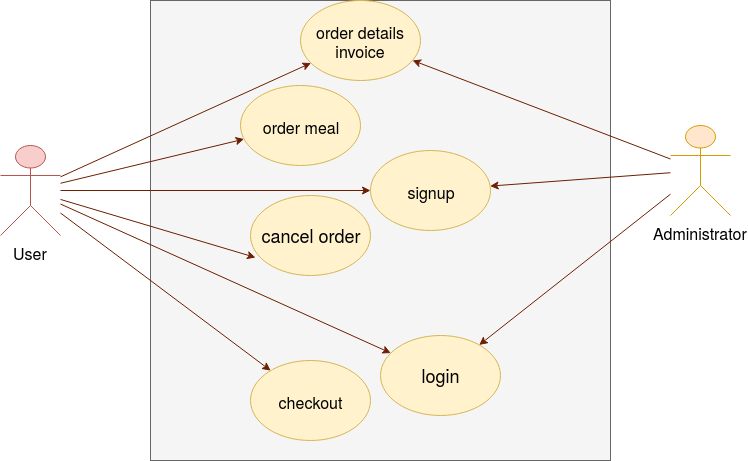

The diagram above was exported from draw.io. Its source (the exported page's mxGraphModel, read from the mxfile embedded in the PNG):
<mxGraphModel dx="854" dy="436" grid="1" gridSize="10" guides="1" tooltips="1" connect="1" arrows="1" fold="1" page="1" pageScale="1" pageWidth="850" pageHeight="1100" background="#ffffff" math="0" shadow="0">
  <root>
    <mxCell id="0" />
    <mxCell id="1" parent="0" />
    <mxCell id="qB1F6Rpoe6L4B7HzC52L-1" value="" style="whiteSpace=wrap;html=1;aspect=fixed;fillColor=#f5f5f5;strokeColor=#666666;fontColor=#333333;" parent="1" vertex="1">
      <mxGeometry x="250" y="40" width="460" height="460" as="geometry" />
    </mxCell>
    <mxCell id="qB1F6Rpoe6L4B7HzC52L-2" value="&lt;font size=&quot;3&quot;&gt;order meal&lt;br&gt;&lt;/font&gt;" style="ellipse;whiteSpace=wrap;html=1;fillColor=#fff2cc;strokeColor=#d6b656;" parent="1" vertex="1">
      <mxGeometry x="340" y="125" width="120" height="80" as="geometry" />
    </mxCell>
    <mxCell id="qB1F6Rpoe6L4B7HzC52L-3" value="&lt;font style=&quot;font-size: 18px&quot;&gt;cancel order&lt;/font&gt;" style="ellipse;whiteSpace=wrap;html=1;fillColor=#fff2cc;strokeColor=#d6b656;" parent="1" vertex="1">
      <mxGeometry x="350" y="235" width="120" height="80" as="geometry" />
    </mxCell>
    <mxCell id="qB1F6Rpoe6L4B7HzC52L-4" value="&lt;font style=&quot;font-size: 18px&quot;&gt;login&lt;/font&gt;" style="ellipse;whiteSpace=wrap;html=1;fillColor=#fff2cc;strokeColor=#d6b656;" parent="1" vertex="1">
      <mxGeometry x="480" y="375" width="120" height="80" as="geometry" />
    </mxCell>
    <mxCell id="qB1F6Rpoe6L4B7HzC52L-5" value="&lt;font size=&quot;3&quot;&gt;signup&lt;/font&gt;" style="ellipse;whiteSpace=wrap;html=1;fillColor=#fff2cc;strokeColor=#d6b656;" parent="1" vertex="1">
      <mxGeometry x="470" y="190" width="120" height="80" as="geometry" />
    </mxCell>
    <mxCell id="qB1F6Rpoe6L4B7HzC52L-6" value="&lt;font size=&quot;3&quot;&gt;checkout&lt;/font&gt;" style="ellipse;whiteSpace=wrap;html=1;fillColor=#fff2cc;strokeColor=#d6b656;" parent="1" vertex="1">
      <mxGeometry x="350" y="400" width="120" height="80" as="geometry" />
    </mxCell>
    <mxCell id="qB1F6Rpoe6L4B7HzC52L-7" value="&lt;font size=&quot;3&quot;&gt;order details invoice&lt;br&gt;&lt;/font&gt;" style="ellipse;whiteSpace=wrap;html=1;fillColor=#fff2cc;strokeColor=#d6b656;" parent="1" vertex="1">
      <mxGeometry x="400" y="40" width="120" height="80" as="geometry" />
    </mxCell>
    <mxCell id="qB1F6Rpoe6L4B7HzC52L-20" style="edgeStyle=none;rounded=0;orthogonalLoop=1;jettySize=auto;html=1;fillColor=#a0522d;strokeColor=#6D1F00;" parent="1" source="qB1F6Rpoe6L4B7HzC52L-8" target="qB1F6Rpoe6L4B7HzC52L-2" edge="1">
      <mxGeometry relative="1" as="geometry" />
    </mxCell>
    <mxCell id="qB1F6Rpoe6L4B7HzC52L-21" style="edgeStyle=none;rounded=0;orthogonalLoop=1;jettySize=auto;html=1;fillColor=#a0522d;strokeColor=#6D1F00;" parent="1" source="qB1F6Rpoe6L4B7HzC52L-8" target="qB1F6Rpoe6L4B7HzC52L-6" edge="1">
      <mxGeometry relative="1" as="geometry" />
    </mxCell>
    <mxCell id="qB1F6Rpoe6L4B7HzC52L-22" style="edgeStyle=none;rounded=0;orthogonalLoop=1;jettySize=auto;html=1;fillColor=#a0522d;strokeColor=#6D1F00;" parent="1" source="qB1F6Rpoe6L4B7HzC52L-8" target="qB1F6Rpoe6L4B7HzC52L-4" edge="1">
      <mxGeometry relative="1" as="geometry" />
    </mxCell>
    <mxCell id="qB1F6Rpoe6L4B7HzC52L-23" style="edgeStyle=none;rounded=0;orthogonalLoop=1;jettySize=auto;html=1;fillColor=#a0522d;strokeColor=#6D1F00;" parent="1" source="qB1F6Rpoe6L4B7HzC52L-8" target="qB1F6Rpoe6L4B7HzC52L-5" edge="1">
      <mxGeometry relative="1" as="geometry" />
    </mxCell>
    <mxCell id="qB1F6Rpoe6L4B7HzC52L-24" style="edgeStyle=none;rounded=0;orthogonalLoop=1;jettySize=auto;html=1;entryX=0.042;entryY=0.775;entryDx=0;entryDy=0;entryPerimeter=0;fillColor=#a0522d;strokeColor=#6D1F00;" parent="1" source="qB1F6Rpoe6L4B7HzC52L-8" target="qB1F6Rpoe6L4B7HzC52L-3" edge="1">
      <mxGeometry relative="1" as="geometry" />
    </mxCell>
    <mxCell id="qB1F6Rpoe6L4B7HzC52L-33" style="edgeStyle=none;rounded=0;orthogonalLoop=1;jettySize=auto;html=1;fillColor=#a0522d;strokeColor=#6D1F00;" parent="1" source="qB1F6Rpoe6L4B7HzC52L-8" target="qB1F6Rpoe6L4B7HzC52L-7" edge="1">
      <mxGeometry relative="1" as="geometry" />
    </mxCell>
    <mxCell id="qB1F6Rpoe6L4B7HzC52L-8" value="&lt;font size=&quot;3&quot;&gt;User&lt;/font&gt;" style="shape=umlActor;verticalLabelPosition=bottom;labelBackgroundColor=#ffffff;verticalAlign=top;html=1;outlineConnect=0;fillColor=#f8cecc;strokeColor=#b85450;" parent="1" vertex="1">
      <mxGeometry x="100" y="185" width="60" height="90" as="geometry" />
    </mxCell>
    <mxCell id="qB1F6Rpoe6L4B7HzC52L-27" style="edgeStyle=none;rounded=0;orthogonalLoop=1;jettySize=auto;html=1;fillColor=#a0522d;strokeColor=#6D1F00;" parent="1" source="qB1F6Rpoe6L4B7HzC52L-9" target="qB1F6Rpoe6L4B7HzC52L-7" edge="1">
      <mxGeometry relative="1" as="geometry" />
    </mxCell>
    <mxCell id="qB1F6Rpoe6L4B7HzC52L-28" style="edgeStyle=none;rounded=0;orthogonalLoop=1;jettySize=auto;html=1;" parent="1" source="qB1F6Rpoe6L4B7HzC52L-9" edge="1">
      <mxGeometry relative="1" as="geometry">
        <mxPoint x="770" y="220" as="targetPoint" />
      </mxGeometry>
    </mxCell>
    <mxCell id="qB1F6Rpoe6L4B7HzC52L-31" style="edgeStyle=none;rounded=0;orthogonalLoop=1;jettySize=auto;html=1;fillColor=#a0522d;strokeColor=#6D1F00;" parent="1" source="qB1F6Rpoe6L4B7HzC52L-9" target="qB1F6Rpoe6L4B7HzC52L-5" edge="1">
      <mxGeometry relative="1" as="geometry" />
    </mxCell>
    <mxCell id="qB1F6Rpoe6L4B7HzC52L-32" style="edgeStyle=none;rounded=0;orthogonalLoop=1;jettySize=auto;html=1;fillColor=#a0522d;strokeColor=#6D1F00;" parent="1" source="qB1F6Rpoe6L4B7HzC52L-9" target="qB1F6Rpoe6L4B7HzC52L-4" edge="1">
      <mxGeometry relative="1" as="geometry" />
    </mxCell>
    <mxCell id="qB1F6Rpoe6L4B7HzC52L-9" value="&lt;font size=&quot;3&quot;&gt;Administrator&lt;/font&gt;" style="shape=umlActor;verticalLabelPosition=bottom;labelBackgroundColor=#ffffff;verticalAlign=top;html=1;outlineConnect=0;fillColor=#ffe6cc;strokeColor=#d79b00;" parent="1" vertex="1">
      <mxGeometry x="770" y="165" width="60" height="90" as="geometry" />
    </mxCell>
  </root>
</mxGraphModel>